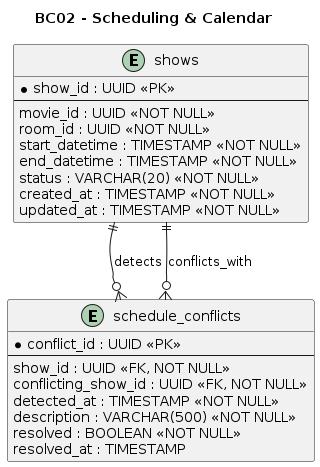

The diagram above was rendered by PlantUML. Its source (embedded in the PNG):
@startuml
title BC02 - Scheduling & Calendar

hide methods
hide stereotypes

entity "shows" as shows {
    * show_id : UUID <<PK>>
    --
    movie_id : UUID <<NOT NULL>>
    room_id : UUID <<NOT NULL>>
    start_datetime : TIMESTAMP <<NOT NULL>>
    end_datetime : TIMESTAMP <<NOT NULL>>
    status : VARCHAR(20) <<NOT NULL>>
    created_at : TIMESTAMP <<NOT NULL>>
    updated_at : TIMESTAMP <<NOT NULL>>
}

entity "schedule_conflicts" as schedule_conflicts {
    * conflict_id : UUID <<PK>>
    --
    show_id : UUID <<FK, NOT NULL>>
    conflicting_show_id : UUID <<FK, NOT NULL>>
    detected_at : TIMESTAMP <<NOT NULL>>
    description : VARCHAR(500) <<NOT NULL>>
    resolved : BOOLEAN <<NOT NULL>>
    resolved_at : TIMESTAMP
}

shows ||--o{ schedule_conflicts : detects
shows ||--o{ schedule_conflicts : conflicts_with
@enduml